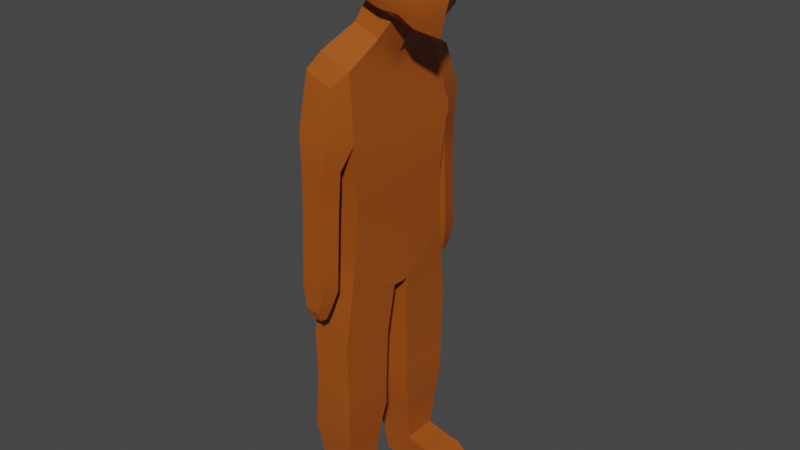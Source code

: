 # Source: Default.blend  (saved by Blender 2.83.19; exported with 4.5.12 LTS)
import bpy
from mathutils import Matrix  # noqa: F401  (used for matrix-valued properties, if any)

bpy.ops.wm.read_factory_settings(use_empty=True)
scene = bpy.context.scene
scene.name = 'Scene'

# ---- collections
col_collection = bpy.data.collections.new('Collection'); scene.collection.children.link(col_collection)

# ---- materials (node trees are filled in below, after node groups)
mat_material = bpy.data.materials.new('Material')
mat_material.alpha_threshold = 0.0
mat_material.use_transparent_shadow = False
mat_material.line_color = (0.0, 0.0, 0.0, 1.0)

# ---- node groups
ng_auto_smooth = bpy.data.node_groups.new('Auto Smooth', 'GeometryNodeTree')
_s = ng_auto_smooth.interface.new_socket(name='Geometry', in_out='OUTPUT', socket_type='NodeSocketGeometry')
_s = ng_auto_smooth.interface.new_socket(name='Geometry', in_out='INPUT', socket_type='NodeSocketGeometry')
_s = ng_auto_smooth.interface.new_socket(name='Angle', in_out='INPUT', socket_type='NodeSocketFloat')
_s.subtype = 'ANGLE'
_s.min_value = 0.0
_s.max_value = 3.142
ng_auto_smooth.is_modifier = True
_N = ng_auto_smooth.nodes; _L = ng_auto_smooth.links
n0 = _N.new('NodeGroupOutput'); n0.name = 'Group Output'; n0.location = (480, -100)
n1 = _N.new('NodeGroupInput'); n1.name = 'Group Input'; n1.location = (-420, -300)
n2 = _N.new('NodeGroupInput'); n2.name = 'Group Input.001'; n2.location = (-60, -100)
n3 = _N.new('GeometryNodeSetShadeSmooth'); n3.name = 'Set Shade Smooth'; n3.location = (120, -100)
n3.domain = 'EDGE'
n4 = _N.new('GeometryNodeSetShadeSmooth'); n4.name = 'Set Shade Smooth.001'; n4.location = (300, -100)
n5 = _N.new('GeometryNodeInputMeshEdgeAngle'); n5.name = 'Edge Angle'; n5.location = (-420, -220)
n6 = _N.new('GeometryNodeInputEdgeSmooth'); n6.name = 'Is Edge Smooth'; n6.location = (-60, -160)
n7 = _N.new('GeometryNodeInputShadeSmooth'); n7.name = 'Is Face Smooth'; n7.location = (-240, -340)
n8 = _N.new('FunctionNodeBooleanMath'); n8.name = 'Boolean Math'; n8.location = (-60, -220)
n9 = _N.new('FunctionNodeCompare'); n9.name = 'Compare'; n9.location = (-240, -180)
n9.operation = 'LESS_EQUAL'
_L.new(n5.outputs[0], n9.inputs[0])
_L.new(n4.outputs[0], n0.inputs[0])
_L.new(n1.outputs[1], n9.inputs[1])
_L.new(n9.outputs[0], n8.inputs[0])
_L.new(n7.outputs[0], n8.inputs[1])
_L.new(n2.outputs[0], n3.inputs[0])
_L.new(n6.outputs[0], n3.inputs[1])
_L.new(n3.outputs[0], n4.inputs[0])
_L.new(n8.outputs[0], n3.inputs[2])
n0.is_active_output = True

# ---- material node trees
mat_material.use_nodes = True; mat_material.node_tree.nodes.clear()
_N = mat_material.node_tree.nodes; _L = mat_material.node_tree.links
n0 = _N.new('ShaderNodeOutputMaterial'); n0.name = 'Material Output'; n0.location = (300, 300)
n1 = _N.new('ShaderNodeBsdfPrincipled'); n1.name = 'Principled BSDF'; n1.location = (10, 300)
n1.distribution = 'GGX'
n1.subsurface_method = 'BURLEY'
n1.inputs[0].default_value = (0.3672, 0.08231, 0.008159, 1.0)
n1.inputs[2].default_value = 0.4
n1.inputs[3].default_value = 1.45
n1.inputs[27].default_value = (0.0, 0.0, 0.0, 1.0)
n1.inputs[28].default_value = 1.0
_L.new(n1.outputs[0], n0.inputs[0])
n0.is_active_output = True

# ---- world
world_world = bpy.data.worlds.new('World'); scene.world = world_world
world_world.use_nodes = True; world_world.node_tree.nodes.clear()
_N = world_world.node_tree.nodes; _L = world_world.node_tree.links
n0 = _N.new('ShaderNodeOutputWorld'); n0.name = 'World Output'; n0.location = (300, 300)
n1 = _N.new('ShaderNodeBackground'); n1.name = 'Background'; n1.location = (10, 300)
n1.inputs[0].default_value = (0.05088, 0.05088, 0.05088, 1.0)
_L.new(n1.outputs[0], n0.inputs[0])
n0.is_active_output = True
world_world.color = (0.05088, 0.05088, 0.05088)
world_world.use_sun_shadow = False
world_world.sun_shadow_jitter_overblur = 0.0

# ---- meshes
me_cube = bpy.data.meshes.new('Cube')
me_cube.from_pydata([(-0.6362, 0.0, -1.102), (-0.595, 0.4173, -0.8911), (0.1621, 0.0, -1.547), (0.1441, 0.4664, -1.147), (-0.799, 0.0, -1.59), (-0.7645, 0.5874, -1.379), (-0.1305, 0.0, -2.035), (-0.1455, 0.62, -1.635), (-1.163, 0.0, -2.104), (-1.104, 1.245, -1.89), (-0.2119, 0.0, -2.547), (-0.2861, 1.317, -2.147), (-1.067, 1.467, -3.555), (-1.163, 0.0, -3.563), (-0.01628, 0.0, -3.55), (0.001717, 1.539, -3.55), (-1.186, 1.406, -6.59), (-1.404, 0.0, -6.59), (-0.05369, 0.0, -6.59), (-0.1334, 1.461, -6.59), (-0.06964, 0.0, -5.021), (-0.08237, 1.377, -5.021), (-1.087, 1.327, -5.024), (-1.115, 0.0, -5.028), (-1.295, 0.2076, -7.357), (-1.293, 0.0, -7.315), (-0.004873, 0.0, -7.315), (-0.06412, 0.2187, -7.357)], [], [(3, 2, 6, 7), (7, 6, 10, 11), (0, 1, 5, 4), (1, 3, 7, 5), (4, 5, 9, 8), (5, 7, 11, 9), (21, 20, 18, 19), (11, 10, 14, 15), (8, 9, 12, 13), (19, 18, 26, 27), (23, 22, 16, 17), (22, 21, 19, 16), (12, 15, 21, 22), (13, 12, 22, 23), (15, 14, 20, 21), (24, 27, 26, 25), (17, 16, 24, 25)])
me_cube.polygons.foreach_set('use_smooth', [True] * 17)
_uv = me_cube.uv_layers.new(name='UVMap')
_uv.uv.foreach_set('vector', [0.247, 0.5616, 0.2474, 0.625, 0.2474, 0.625, 0.247, 0.5616, 0.247, 0.5616, 0.2474, 0.625, 0.2474, 0.625, 0.247, 0.5616, 0.375, 0.125, 0.375, 0.1901, 0.375, 0.1901, 0.375, 0.125, 0.125, 0.5625, 0.247, 0.5616, 0.247, 0.5616, 0.125, 0.5625, 0.375, 0.125, 0.375, 0.1901, 0.375, 0.1901, 0.375, 0.125, 0.125, 0.5625, 0.247, 0.5616, 0.247, 0.5616, 0.125, 0.5625, 0.247, 0.5616, 0.2474, 0.625, 0.2474, 0.625, 0.247, 0.5616, 0.247, 0.5616, 0.2474, 0.625, 0.2474, 0.625, 0.247, 0.5616, 0.375, 0.125, 0.375, 0.1901, 0.375, 0.1901, 0.375, 0.125, 0.247, 0.5616, 0.2474, 0.625, 0.2474, 0.625, 0.247, 0.5616, 0.375, 0.125, 0.375, 0.1901, 0.375, 0.1901, 0.375, 0.125, 0.125, 0.5625, 0.247, 0.5616, 0.247, 0.5616, 0.125, 0.5625, 0.125, 0.5625, 0.247, 0.5616, 0.247, 0.5616, 0.125, 0.5625, 0.375, 0.125, 0.375, 0.1901, 0.375, 0.1901, 0.375, 0.125, 0.247, 0.5616, 0.2474, 0.625, 0.2474, 0.625, 0.247, 0.5616, 0.125, 0.5625, 0.247, 0.5616, 0.2474, 0.625, 0.125, 0.625, 0.375, 0.125, 0.375, 0.1901, 0.375, 0.1901, 0.375, 0.125])
me_cube.materials.append(mat_material)
me_cube.use_remesh_preserve_volume = False
me_cube.use_remesh_preserve_attributes = False
me_cube.use_mirror_vertex_groups = False
me_cube.update()
me_cube_001 = bpy.data.meshes.new('Cube.001')
me_cube_001.from_pydata([(-1.104, 1.245, -1.89), (-0.2861, 1.317, -2.147), (-1.067, 1.467, -3.555), (0.001717, 1.539, -3.55), (-0.9931, 1.793, -2.121), (-0.3261, 1.851, -2.343), (-0.9859, 2.063, -3.331), (-0.2138, 2.121, -3.336), (-0.9768, 1.655, -4.146), (-0.2254, 1.711, -4.146), (-0.9138, 2.12, -4.125), (-0.3115, 2.166, -4.125), (-0.9594, 1.707, -4.982), (-0.2477, 1.76, -4.982), (-0.8996, 2.147, -4.962), (-0.3293, 2.19, -4.962), (-0.9594, 1.771, -6.361), (-0.2547, 1.824, -6.361), (-0.9003, 2.207, -6.341), (-0.3355, 2.25, -6.341), (-0.9607, 1.793, -6.848), (-0.2559, 1.846, -6.848), (-0.9015, 2.229, -6.828), (-0.3367, 2.272, -6.829), (-0.8423, 1.911, -7.32), (-0.3812, 1.95, -7.32), (-0.8036, 2.233, -7.305), (-0.434, 2.264, -7.306), (-1.023, 1.252, -1.916), (-0.9407, 1.259, -1.942), (-0.8589, 1.266, -1.967), (-0.777, 1.274, -1.993), (-0.6952, 1.281, -2.019), (-0.6134, 1.288, -2.045), (-0.5316, 1.295, -2.07), (-0.4497, 1.302, -2.096), (-0.3679, 1.309, -2.122), (-0.9599, 1.474, -3.555), (-0.8531, 1.481, -3.554), (-0.7462, 1.488, -3.554), (-0.6394, 1.496, -3.553), (-0.5325, 1.503, -3.553), (-0.4257, 1.51, -3.552), (-0.3188, 1.517, -3.552), (-0.212, 1.524, -3.551), (-0.1051, 1.532, -3.551), (-0.9264, 1.799, -2.143), (-0.8597, 1.805, -2.165), (-0.793, 1.811, -2.187), (-0.7263, 1.816, -2.21), (-0.6596, 1.822, -2.232), (-0.5929, 1.828, -2.254), (-0.5262, 1.834, -2.276), (-0.4595, 1.84, -2.298), (-0.3928, 1.845, -2.321), (-0.9087, 2.069, -3.332), (-0.8315, 2.075, -3.332), (-0.7543, 2.08, -3.333), (-0.6771, 2.086, -3.333), (-0.5998, 2.092, -3.334), (-0.5226, 2.098, -3.334), (-0.4454, 2.104, -3.334), (-0.3682, 2.109, -3.335), (-0.291, 2.115, -3.335), (-0.9017, 1.661, -4.146), (-0.8265, 1.667, -4.146), (-0.7514, 1.672, -4.146), (-0.6763, 1.678, -4.146), (-0.6011, 1.683, -4.146), (-0.526, 1.689, -4.146), (-0.4508, 1.695, -4.146), (-0.3757, 1.7, -4.146), (-0.3005, 1.706, -4.146), (-0.8535, 2.125, -4.125), (-0.7933, 2.129, -4.125), (-0.7331, 2.134, -4.125), (-0.6729, 2.138, -4.125), (-0.6126, 2.143, -4.125), (-0.5524, 2.147, -4.125), (-0.4922, 2.152, -4.125), (-0.432, 2.157, -4.125), (-0.3717, 2.161, -4.125), (-0.8882, 1.712, -4.982), (-0.817, 1.717, -4.982), (-0.7459, 1.723, -4.982), (-0.6747, 1.728, -4.982), (-0.6035, 1.733, -4.982), (-0.5324, 1.739, -4.982), (-0.4612, 1.744, -4.982), (-0.39, 1.749, -4.982), (-0.3189, 1.754, -4.982), (-0.8426, 2.151, -4.962), (-0.7856, 2.156, -4.962), (-0.7285, 2.16, -4.962), (-0.6715, 2.164, -4.962), (-0.6145, 2.169, -4.962), (-0.5574, 2.173, -4.962), (-0.5004, 2.177, -4.962), (-0.4433, 2.181, -4.962), (-0.3863, 2.186, -4.962), (-0.889, 1.777, -6.361), (-0.8185, 1.782, -6.361), (-0.748, 1.787, -6.361), (-0.6775, 1.792, -6.361), (-0.6071, 1.798, -6.361), (-0.5366, 1.803, -6.361), (-0.4661, 1.808, -6.361), (-0.3957, 1.813, -6.361), (-0.3252, 1.819, -6.361), (-0.8438, 2.212, -6.341), (-0.7873, 2.216, -6.341), (-0.7309, 2.22, -6.341), (-0.6744, 2.224, -6.341), (-0.6179, 2.229, -6.341), (-0.5614, 2.233, -6.341), (-0.5049, 2.237, -6.341), (-0.4485, 2.241, -6.341), (-0.392, 2.246, -6.341), (-0.8902, 1.799, -6.848), (-0.8197, 1.804, -6.848), (-0.7493, 1.809, -6.848), (-0.6788, 1.814, -6.848), (-0.6083, 1.82, -6.848), (-0.5378, 1.825, -6.848), (-0.4674, 1.83, -6.848), (-0.3969, 1.835, -6.848), (-0.3264, 1.841, -6.848), (-0.845, 2.234, -6.828), (-0.7886, 2.238, -6.828), (-0.7321, 2.242, -6.828), (-0.6756, 2.246, -6.828), (-0.6191, 2.251, -6.828), (-0.5626, 2.255, -6.828), (-0.5062, 2.259, -6.828), (-0.4497, 2.263, -6.829), (-0.3932, 2.268, -6.829), (-0.7962, 1.915, -7.32), (-0.7501, 1.919, -7.32), (-0.704, 1.923, -7.32), (-0.6579, 1.926, -7.32), (-0.6117, 1.93, -7.32), (-0.5656, 1.934, -7.32), (-0.5195, 1.938, -7.32), (-0.4734, 1.942, -7.32), (-0.4273, 1.946, -7.32), (-0.7666, 2.236, -7.305), (-0.7297, 2.239, -7.306), (-0.6927, 2.242, -7.306), (-0.6558, 2.245, -7.306), (-0.6188, 2.249, -7.306), (-0.5819, 2.252, -7.306), (-0.5449, 2.255, -7.306), (-0.508, 2.258, -7.306), (-0.471, 2.261, -7.306), (-0.3812, 1.95, -7.32), (-0.434, 2.264, -7.305), (-0.7787, 2.006, -7.55), (-0.7511, 2.16, -7.536), (-0.45, 2.025, -7.551), (-0.4877, 2.176, -7.535), (-0.7666, 2.236, -7.305), (-0.7297, 2.239, -7.305), (-0.6927, 2.242, -7.305), (-0.6558, 2.245, -7.305), (-0.6188, 2.249, -7.305), (-0.5819, 2.252, -7.305), (-0.5449, 2.255, -7.305), (-0.508, 2.258, -7.305), (-0.471, 2.261, -7.305), (-0.4272, 1.946, -7.321), (-0.4733, 1.942, -7.321), (-0.5195, 1.938, -7.32), (-0.5656, 1.934, -7.32), (-0.6117, 1.93, -7.32), (-0.6578, 1.926, -7.32), (-0.7039, 1.923, -7.32), (-0.7501, 1.919, -7.32), (-0.7962, 1.915, -7.32), (-0.7247, 2.162, -7.535), (-0.6984, 2.163, -7.535), (-0.6721, 2.165, -7.535), (-0.6457, 2.166, -7.535), (-0.6194, 2.168, -7.535), (-0.5931, 2.169, -7.535), (-0.5667, 2.171, -7.535), (-0.5404, 2.173, -7.535), (-0.5141, 2.174, -7.535), (-0.4828, 2.023, -7.551), (-0.5157, 2.021, -7.551), (-0.5486, 2.019, -7.551), (-0.5815, 2.017, -7.551), (-0.6143, 2.015, -7.55), (-0.6472, 2.013, -7.55), (-0.6801, 2.012, -7.55), (-0.7129, 2.01, -7.55), (-0.7458, 2.008, -7.55)], [], [(36, 1, 5, 54), (54, 5, 7, 63), (1, 3, 7, 5), (2, 0, 4, 6), (37, 2, 8, 64), (8, 10, 14, 12), (2, 6, 10, 8), (63, 7, 11, 81), (7, 3, 9, 11), (15, 13, 17, 19), (81, 11, 15, 99), (11, 9, 13, 15), (64, 8, 12, 82), (19, 17, 21, 23), (82, 12, 16, 100), (12, 14, 18, 16), (99, 15, 19, 117), (20, 22, 26, 24), (100, 16, 20, 118), (16, 18, 22, 20), (117, 19, 23, 135), (135, 23, 27, 153), (23, 21, 25, 27), (118, 20, 24, 136), (21, 126, 144, 25), (126, 125, 143, 144), (125, 124, 142, 143), (124, 123, 141, 142), (123, 122, 140, 141), (122, 121, 139, 140), (121, 120, 138, 139), (120, 119, 137, 138), (119, 118, 136, 137), (22, 127, 145, 26), (127, 128, 146, 145), (128, 129, 147, 146), (129, 130, 148, 147), (130, 131, 149, 148), (131, 132, 150, 149), (132, 133, 151, 150), (133, 134, 152, 151), (134, 135, 153, 152), (18, 109, 127, 22), (109, 110, 128, 127), (110, 111, 129, 128), (111, 112, 130, 129), (112, 113, 131, 130), (113, 114, 132, 131), (114, 115, 133, 132), (115, 116, 134, 133), (116, 117, 135, 134), (17, 108, 126, 21), (108, 107, 125, 126), (107, 106, 124, 125), (106, 105, 123, 124), (105, 104, 122, 123), (104, 103, 121, 122), (103, 102, 120, 121), (102, 101, 119, 120), (101, 100, 118, 119), (14, 91, 109, 18), (91, 92, 110, 109), (92, 93, 111, 110), (93, 94, 112, 111), (94, 95, 113, 112), (95, 96, 114, 113), (96, 97, 115, 114), (97, 98, 116, 115), (98, 99, 117, 116), (13, 90, 108, 17), (90, 89, 107, 108), (89, 88, 106, 107), (88, 87, 105, 106), (87, 86, 104, 105), (86, 85, 103, 104), (85, 84, 102, 103), (84, 83, 101, 102), (83, 82, 100, 101), (9, 72, 90, 13), (72, 71, 89, 90), (71, 70, 88, 89), (70, 69, 87, 88), (69, 68, 86, 87), (68, 67, 85, 86), (67, 66, 84, 85), (66, 65, 83, 84), (65, 64, 82, 83), (10, 73, 91, 14), (73, 74, 92, 91), (74, 75, 93, 92), (75, 76, 94, 93), (76, 77, 95, 94), (77, 78, 96, 95), (78, 79, 97, 96), (79, 80, 98, 97), (80, 81, 99, 98), (6, 55, 73, 10), (55, 56, 74, 73), (56, 57, 75, 74), (57, 58, 76, 75), (58, 59, 77, 76), (59, 60, 78, 77), (60, 61, 79, 78), (61, 62, 80, 79), (62, 63, 81, 80), (3, 45, 72, 9), (45, 44, 71, 72), (44, 43, 70, 71), (43, 42, 69, 70), (42, 41, 68, 69), (41, 40, 67, 68), (40, 39, 66, 67), (39, 38, 65, 66), (38, 37, 64, 65), (4, 46, 55, 6), (46, 47, 56, 55), (47, 48, 57, 56), (48, 49, 58, 57), (49, 50, 59, 58), (50, 51, 60, 59), (51, 52, 61, 60), (52, 53, 62, 61), (53, 54, 63, 62), (0, 28, 46, 4), (28, 29, 47, 46), (29, 30, 48, 47), (30, 31, 49, 48), (31, 32, 50, 49), (32, 33, 51, 50), (33, 34, 52, 51), (34, 35, 53, 52), (35, 36, 54, 53), (168, 155, 159, 186), (187, 186, 159, 158), (177, 24, 156, 195), (155, 154, 158, 159), (24, 26, 157, 156), (154, 169, 187, 158), (169, 170, 188, 187), (170, 171, 189, 188), (171, 172, 190, 189), (172, 173, 191, 190), (173, 174, 192, 191), (174, 175, 193, 192), (175, 176, 194, 193), (176, 177, 195, 194), (156, 157, 178, 195), (195, 178, 179, 194), (194, 179, 180, 193), (193, 180, 181, 192), (192, 181, 182, 191), (191, 182, 183, 190), (190, 183, 184, 189), (189, 184, 185, 188), (188, 185, 186, 187), (26, 160, 178, 157), (160, 161, 179, 178), (161, 162, 180, 179), (162, 163, 181, 180), (163, 164, 182, 181), (164, 165, 183, 182), (165, 166, 184, 183), (166, 167, 185, 184), (167, 168, 186, 185)])
me_cube_001.polygons.foreach_set('use_smooth', [1, 1, 1, 1, 1, 1, 1, 1, 1, 1, 1, 1, 1, 1, 1, 1, 1, 1, 1, 1, 1, 1, 1, 1, 1, 1, 1, 1, 1, 1, 1, 1, 1, 1, 1, 1, 1, 1, 1, 1, 1, 1, 1, 1, 1, 1, 1, 1, 1, 1, 1, 1, 1, 1, 1, 1, 1, 1, 1, 1, 1, 1, 1, 1, 1, 1, 1, 1, 1, 1, 1, 1, 1, 1, 1, 1, 1, 1, 1, 1, 1, 1, 1, 1, 1, 1, 1, 1, 1, 1, 1, 1, 1, 1, 1, 1, 1, 1, 1, 1, 1, 1, 1, 1, 1, 1, 1, 1, 1, 1, 1, 1, 1, 1, 1, 1, 1, 1, 1, 1, 1, 1, 1, 1, 1, 1, 1, 1, 1, 1, 1, 1, 0, 1, 0, 0, 1, 0, 0, 0, 0, 0, 0, 0, 0, 0, 1, 1, 1, 1, 1, 1, 1, 1, 1, 0, 0, 0, 0, 0, 0, 0, 0, 0])
_uv = me_cube_001.uv_layers.new(name='UVMap')
_uv.uv.foreach_set('vector', [0.2348, 0.5617, 0.247, 0.5616, 0.247, 0.5616, 0.2348, 0.5617, 0.2348, 0.5617, 0.247, 0.5616, 0.247, 0.5616, 0.2348, 0.5617, 0.247, 0.5616, 0.247, 0.5616, 0.247, 0.5616, 0.247, 0.5616, 0.375, 0.1901, 0.375, 0.1901, 0.375, 0.1901, 0.375, 0.1901, 0.1372, 0.5624, 0.125, 0.5625, 0.125, 0.5625, 0.1372, 0.5624, 0.375, 0.1901, 0.375, 0.1901, 0.375, 0.1901, 0.375, 0.1901, 0.375, 0.1901, 0.375, 0.1901, 0.375, 0.1901, 0.375, 0.1901, 0.2348, 0.5617, 0.247, 0.5616, 0.247, 0.5616, 0.2348, 0.5617, 0.247, 0.5616, 0.247, 0.5616, 0.247, 0.5616, 0.247, 0.5616, 0.247, 0.5616, 0.247, 0.5616, 0.247, 0.5616, 0.247, 0.5616, 0.2348, 0.5617, 0.247, 0.5616, 0.247, 0.5616, 0.2348, 0.5617, 0.247, 0.5616, 0.247, 0.5616, 0.247, 0.5616, 0.247, 0.5616, 0.1372, 0.5624, 0.125, 0.5625, 0.125, 0.5625, 0.1372, 0.5624, 0.247, 0.5616, 0.247, 0.5616, 0.247, 0.5616, 0.247, 0.5616, 0.1372, 0.5624, 0.125, 0.5625, 0.125, 0.5625, 0.1372, 0.5624, 0.375, 0.1901, 0.375, 0.1901, 0.375, 0.1901, 0.375, 0.1901, 0.2348, 0.5617, 0.247, 0.5616, 0.247, 0.5616, 0.2348, 0.5617, 0.375, 0.1901, 0.375, 0.1901, 0.375, 0.1901, 0.375, 0.1901, 0.1372, 0.5624, 0.125, 0.5625, 0.125, 0.5625, 0.1372, 0.5624, 0.375, 0.1901, 0.375, 0.1901, 0.375, 0.1901, 0.375, 0.1901, 0.2348, 0.5617, 0.247, 0.5616, 0.247, 0.5616, 0.2348, 0.5617, 0.2348, 0.5617, 0.247, 0.5616, 0.247, 0.5616, 0.2348, 0.5617, 0.247, 0.5616, 0.247, 0.5616, 0.247, 0.5616, 0.247, 0.5616, 0.1372, 0.5624, 0.125, 0.5625, 0.125, 0.5625, 0.1372, 0.5624, 0.247, 0.5616, 0.2348, 0.5617, 0.2348, 0.5617, 0.247, 0.5616, 0.2348, 0.5617, 0.2226, 0.5618, 0.2226, 0.5618, 0.2348, 0.5617, 0.2226, 0.5618, 0.2104, 0.5619, 0.2104, 0.5619, 0.2226, 0.5618, 0.2104, 0.5619, 0.1982, 0.562, 0.1982, 0.562, 0.2104, 0.5619, 0.1982, 0.562, 0.186, 0.5621, 0.186, 0.5621, 0.1982, 0.562, 0.186, 0.5621, 0.1738, 0.5622, 0.1738, 0.5622, 0.186, 0.5621, 0.1738, 0.5622, 0.1616, 0.5622, 0.1616, 0.5622, 0.1738, 0.5622, 0.1616, 0.5622, 0.1494, 0.5623, 0.1494, 0.5623, 0.1616, 0.5622, 0.1494, 0.5623, 0.1372, 0.5624, 0.1372, 0.5624, 0.1494, 0.5623, 0.125, 0.5625, 0.1372, 0.5624, 0.1372, 0.5624, 0.125, 0.5625, 0.1372, 0.5624, 0.1494, 0.5623, 0.1494, 0.5623, 0.1372, 0.5624, 0.1494, 0.5623, 0.1616, 0.5622, 0.1616, 0.5622, 0.1494, 0.5623, 0.1616, 0.5622, 0.1738, 0.5622, 0.1738, 0.5622, 0.1616, 0.5622, 0.1738, 0.5622, 0.186, 0.5621, 0.186, 0.5621, 0.1738, 0.5622, 0.186, 0.5621, 0.1982, 0.562, 0.1982, 0.562, 0.186, 0.5621, 0.1982, 0.562, 0.2104, 0.5619, 0.2104, 0.5619, 0.1982, 0.562, 0.2104, 0.5619, 0.2226, 0.5618, 0.2226, 0.5618, 0.2104, 0.5619, 0.2226, 0.5618, 0.2348, 0.5617, 0.2348, 0.5617, 0.2226, 0.5618, 0.125, 0.5625, 0.1372, 0.5624, 0.1372, 0.5624, 0.125, 0.5625, 0.1372, 0.5624, 0.1494, 0.5623, 0.1494, 0.5623, 0.1372, 0.5624, 0.1494, 0.5623, 0.1616, 0.5622, 0.1616, 0.5622, 0.1494, 0.5623, 0.1616, 0.5622, 0.1738, 0.5622, 0.1738, 0.5622, 0.1616, 0.5622, 0.1738, 0.5622, 0.186, 0.5621, 0.186, 0.5621, 0.1738, 0.5622, 0.186, 0.5621, 0.1982, 0.562, 0.1982, 0.562, 0.186, 0.5621, 0.1982, 0.562, 0.2104, 0.5619, 0.2104, 0.5619, 0.1982, 0.562, 0.2104, 0.5619, 0.2226, 0.5618, 0.2226, 0.5618, 0.2104, 0.5619, 0.2226, 0.5618, 0.2348, 0.5617, 0.2348, 0.5617, 0.2226, 0.5618, 0.247, 0.5616, 0.2348, 0.5617, 0.2348, 0.5617, 0.247, 0.5616, 0.2348, 0.5617, 0.2226, 0.5618, 0.2226, 0.5618, 0.2348, 0.5617, 0.2226, 0.5618, 0.2104, 0.5619, 0.2104, 0.5619, 0.2226, 0.5618, 0.2104, 0.5619, 0.1982, 0.562, 0.1982, 0.562, 0.2104, 0.5619, 0.1982, 0.562, 0.186, 0.5621, 0.186, 0.5621, 0.1982, 0.562, 0.186, 0.5621, 0.1738, 0.5622, 0.1738, 0.5622, 0.186, 0.5621, 0.1738, 0.5622, 0.1616, 0.5622, 0.1616, 0.5622, 0.1738, 0.5622, 0.1616, 0.5622, 0.1494, 0.5623, 0.1494, 0.5623, 0.1616, 0.5622, 0.1494, 0.5623, 0.1372, 0.5624, 0.1372, 0.5624, 0.1494, 0.5623, 0.125, 0.5625, 0.1372, 0.5624, 0.1372, 0.5624, 0.125, 0.5625, 0.1372, 0.5624, 0.1494, 0.5623, 0.1494, 0.5623, 0.1372, 0.5624, 0.1494, 0.5623, 0.1616, 0.5622, 0.1616, 0.5622, 0.1494, 0.5623, 0.1616, 0.5622, 0.1738, 0.5622, 0.1738, 0.5622, 0.1616, 0.5622, 0.1738, 0.5622, 0.186, 0.5621, 0.186, 0.5621, 0.1738, 0.5622, 0.186, 0.5621, 0.1982, 0.562, 0.1982, 0.562, 0.186, 0.5621, 0.1982, 0.562, 0.2104, 0.5619, 0.2104, 0.5619, 0.1982, 0.562, 0.2104, 0.5619, 0.2226, 0.5618, 0.2226, 0.5618, 0.2104, 0.5619, 0.2226, 0.5618, 0.2348, 0.5617, 0.2348, 0.5617, 0.2226, 0.5618, 0.247, 0.5616, 0.2348, 0.5617, 0.2348, 0.5617, 0.247, 0.5616, 0.2348, 0.5617, 0.2226, 0.5618, 0.2226, 0.5618, 0.2348, 0.5617, 0.2226, 0.5618, 0.2104, 0.5619, 0.2104, 0.5619, 0.2226, 0.5618, 0.2104, 0.5619, 0.1982, 0.562, 0.1982, 0.562, 0.2104, 0.5619, 0.1982, 0.562, 0.186, 0.5621, 0.186, 0.5621, 0.1982, 0.562, 0.186, 0.5621, 0.1738, 0.5622, 0.1738, 0.5622, 0.186, 0.5621, 0.1738, 0.5622, 0.1616, 0.5622, 0.1616, 0.5622, 0.1738, 0.5622, 0.1616, 0.5622, 0.1494, 0.5623, 0.1494, 0.5623, 0.1616, 0.5622, 0.1494, 0.5623, 0.1372, 0.5624, 0.1372, 0.5624, 0.1494, 0.5623, 0.247, 0.5616, 0.2348, 0.5617, 0.2348, 0.5617, 0.247, 0.5616, 0.2348, 0.5617, 0.2226, 0.5618, 0.2226, 0.5618, 0.2348, 0.5617, 0.2226, 0.5618, 0.2104, 0.5619, 0.2104, 0.5619, 0.2226, 0.5618, 0.2104, 0.5619, 0.1982, 0.562, 0.1982, 0.562, 0.2104, 0.5619, 0.1982, 0.562, 0.186, 0.5621, 0.186, 0.5621, 0.1982, 0.562, 0.186, 0.5621, 0.1738, 0.5622, 0.1738, 0.5622, 0.186, 0.5621, 0.1738, 0.5622, 0.1616, 0.5622, 0.1616, 0.5622, 0.1738, 0.5622, 0.1616, 0.5622, 0.1494, 0.5623, 0.1494, 0.5623, 0.1616, 0.5622, 0.1494, 0.5623, 0.1372, 0.5624, 0.1372, 0.5624, 0.1494, 0.5623, 0.125, 0.5625, 0.1372, 0.5624, 0.1372, 0.5624, 0.125, 0.5625, 0.1372, 0.5624, 0.1494, 0.5623, 0.1494, 0.5623, 0.1372, 0.5624, 0.1494, 0.5623, 0.1616, 0.5622, 0.1616, 0.5622, 0.1494, 0.5623, 0.1616, 0.5622, 0.1738, 0.5622, 0.1738, 0.5622, 0.1616, 0.5622, 0.1738, 0.5622, 0.186, 0.5621, 0.186, 0.5621, 0.1738, 0.5622, 0.186, 0.5621, 0.1982, 0.562, 0.1982, 0.562, 0.186, 0.5621, 0.1982, 0.562, 0.2104, 0.5619, 0.2104, 0.5619, 0.1982, 0.562, 0.2104, 0.5619, 0.2226, 0.5618, 0.2226, 0.5618, 0.2104, 0.5619, 0.2226, 0.5618, 0.2348, 0.5617, 0.2348, 0.5617, 0.2226, 0.5618, 0.125, 0.5625, 0.1372, 0.5624, 0.1372, 0.5624, 0.125, 0.5625, 0.1372, 0.5624, 0.1494, 0.5623, 0.1494, 0.5623, 0.1372, 0.5624, 0.1494, 0.5623, 0.1616, 0.5622, 0.1616, 0.5622, 0.1494, 0.5623, 0.1616, 0.5622, 0.1738, 0.5622, 0.1738, 0.5622, 0.1616, 0.5622, 0.1738, 0.5622, 0.186, 0.5621, 0.186, 0.5621, 0.1738, 0.5622, 0.186, 0.5621, 0.1982, 0.562, 0.1982, 0.562, 0.186, 0.5621, 0.1982, 0.562, 0.2104, 0.5619, 0.2104, 0.5619, 0.1982, 0.562, 0.2104, 0.5619, 0.2226, 0.5618, 0.2226, 0.5618, 0.2104, 0.5619, 0.2226, 0.5618, 0.2348, 0.5617, 0.2348, 0.5617, 0.2226, 0.5618, 0.247, 0.5616, 0.2348, 0.5617, 0.2348, 0.5617, 0.247, 0.5616, 0.2348, 0.5617, 0.2226, 0.5618, 0.2226, 0.5618, 0.2348, 0.5617, 0.2226, 0.5618, 0.2104, 0.5619, 0.2104, 0.5619, 0.2226, 0.5618, 0.2104, 0.5619, 0.1982, 0.562, 0.1982, 0.562, 0.2104, 0.5619, 0.1982, 0.562, 0.186, 0.5621, 0.186, 0.5621, 0.1982, 0.562, 0.186, 0.5621, 0.1738, 0.5622, 0.1738, 0.5622, 0.186, 0.5621, 0.1738, 0.5622, 0.1616, 0.5622, 0.1616, 0.5622, 0.1738, 0.5622, 0.1616, 0.5622, 0.1494, 0.5623, 0.1494, 0.5623, 0.1616, 0.5622, 0.1494, 0.5623, 0.1372, 0.5624, 0.1372, 0.5624, 0.1494, 0.5623, 0.125, 0.5625, 0.1372, 0.5624, 0.1372, 0.5624, 0.125, 0.5625, 0.1372, 0.5624, 0.1494, 0.5623, 0.1494, 0.5623, 0.1372, 0.5624, 0.1494, 0.5623, 0.1616, 0.5622, 0.1616, 0.5622, 0.1494, 0.5623, 0.1616, 0.5622, 0.1738, 0.5622, 0.1738, 0.5622, 0.1616, 0.5622, 0.1738, 0.5622, 0.186, 0.5621, 0.186, 0.5621, 0.1738, 0.5622, 0.186, 0.5621, 0.1982, 0.562, 0.1982, 0.562, 0.186, 0.5621, 0.1982, 0.562, 0.2104, 0.5619, 0.2104, 0.5619, 0.1982, 0.562, 0.2104, 0.5619, 0.2226, 0.5618, 0.2226, 0.5618, 0.2104, 0.5619, 0.2226, 0.5618, 0.2348, 0.5617, 0.2348, 0.5617, 0.2226, 0.5618, 0.125, 0.5625, 0.1372, 0.5624, 0.1372, 0.5624, 0.125, 0.5625, 0.1372, 0.5624, 0.1494, 0.5623, 0.1494, 0.5623, 0.1372, 0.5624, 0.1494, 0.5623, 0.1616, 0.5622, 0.1616, 0.5622, 0.1494, 0.5623, 0.1616, 0.5622, 0.1738, 0.5622, 0.1738, 0.5622, 0.1616, 0.5622, 0.1738, 0.5622, 0.186, 0.5621, 0.186, 0.5621, 0.1738, 0.5622, 0.186, 0.5621, 0.1982, 0.562, 0.1982, 0.562, 0.186, 0.5621, 0.1982, 0.562, 0.2104, 0.5619, 0.2104, 0.5619, 0.1982, 0.562, 0.2104, 0.5619, 0.2226, 0.5618, 0.2226, 0.5618, 0.2104, 0.5619, 0.2226, 0.5618, 0.2348, 0.5617, 0.2348, 0.5617, 0.2226, 0.5618, 0.0, 0.0, 0.0, 0.0, 0.0, 0.0, 0.0, 0.0, 0.375, 0.1901, 0.375, 0.1901, 0.375, 0.1901, 0.375, 0.1901, 0.0, 0.0, 0.0, 0.0, 0.0, 0.0, 0.0, 0.0, 0.0, 0.0, 0.0, 0.0, 0.0, 0.0, 0.0, 0.0, 0.375, 0.1901, 0.375, 0.1901, 0.375, 0.1901, 0.375, 0.1901, 0.0, 0.0, 0.0, 0.0, 0.0, 0.0, 0.0, 0.0, 0.0, 0.0, 0.0, 0.0, 0.0, 0.0, 0.0, 0.0, 0.0, 0.0, 0.0, 0.0, 0.0, 0.0, 0.0, 0.0, 0.0, 0.0, 0.0, 0.0, 0.0, 0.0, 0.0, 0.0, 0.0, 0.0, 0.0, 0.0, 0.0, 0.0, 0.0, 0.0, 0.0, 0.0, 0.0, 0.0, 0.0, 0.0, 0.0, 0.0, 0.0, 0.0, 0.0, 0.0, 0.0, 0.0, 0.0, 0.0, 0.0, 0.0, 0.0, 0.0, 0.0, 0.0, 0.0, 0.0, 0.0, 0.0, 0.0, 0.0, 0.0, 0.0, 0.0, 0.0, 0.375, 0.1901, 0.375, 0.1901, 0.375, 0.1901, 0.375, 0.1901, 0.375, 0.1901, 0.375, 0.1901, 0.375, 0.1901, 0.375, 0.1901, 0.375, 0.1901, 0.375, 0.1901, 0.375, 0.1901, 0.375, 0.1901, 0.375, 0.1901, 0.375, 0.1901, 0.375, 0.1901, 0.375, 0.1901, 0.375, 0.1901, 0.375, 0.1901, 0.375, 0.1901, 0.375, 0.1901, 0.375, 0.1901, 0.375, 0.1901, 0.375, 0.1901, 0.375, 0.1901, 0.375, 0.1901, 0.375, 0.1901, 0.375, 0.1901, 0.375, 0.1901, 0.375, 0.1901, 0.375, 0.1901, 0.375, 0.1901, 0.375, 0.1901, 0.375, 0.1901, 0.375, 0.1901, 0.375, 0.1901, 0.375, 0.1901, 0.0, 0.0, 0.0, 0.0, 0.0, 0.0, 0.0, 0.0, 0.0, 0.0, 0.0, 0.0, 0.0, 0.0, 0.0, 0.0, 0.0, 0.0, 0.0, 0.0, 0.0, 0.0, 0.0, 0.0, 0.0, 0.0, 0.0, 0.0, 0.0, 0.0, 0.0, 0.0, 0.0, 0.0, 0.0, 0.0, 0.0, 0.0, 0.0, 0.0, 0.0, 0.0, 0.0, 0.0, 0.0, 0.0, 0.0, 0.0, 0.0, 0.0, 0.0, 0.0, 0.0, 0.0, 0.0, 0.0, 0.0, 0.0, 0.0, 0.0, 0.0, 0.0, 0.0, 0.0, 0.0, 0.0, 0.0, 0.0, 0.0, 0.0, 0.0, 0.0])
me_cube_001.materials.append(mat_material)
me_cube_001.use_remesh_preserve_volume = False
me_cube_001.use_remesh_preserve_attributes = False
me_cube_001.use_mirror_vertex_groups = False
me_cube_001.update()
me_cube_002 = bpy.data.meshes.new('Cube.002')
me_cube_002.from_pydata([(-1.186, 1.406, -6.59), (-0.1334, 1.461, -6.59), (-1.21, 0.2076, -7.357), (-0.06412, 0.2187, -7.357), (-1.175, 1.61, -9.564), (-0.1928, 1.668, -9.98), (-1.178, 0.2975, -9.636), (-0.1928, 0.3737, -9.98), (-1.167, 1.65, -8.303), (-1.179, 0.2806, -8.599), (-0.1754, 1.705, -8.303), (-0.1754, 0.3267, -8.599), (-1.226, 1.676, -10.85), (-0.1928, 1.664, -10.52), (-1.226, 0.3519, -10.85), (-0.1928, 0.3737, -10.52), (-1.031, 1.36, -12.95), (-0.5333, 1.389, -12.95), (-1.031, 0.6939, -12.95), (-0.5333, 0.7237, -12.95), (-0.2607, 0.5329, -11.18), (-0.2607, 1.595, -11.18), (-1.255, 1.55, -11.24), (-1.255, 0.4877, -11.24), (-0.3254, 0.652, -12.21), (-0.3254, 1.467, -12.21), (-1.115, 1.431, -12.31), (-1.115, 0.6165, -12.31), (0.08338, 1.407, -12.95), (0.08338, 0.7053, -12.95), (0.09074, 0.6297, -12.35), (0.09074, 1.489, -12.35), (0.5723, 1.384, -12.93), (0.5723, 0.7286, -12.93), (0.5792, 0.658, -12.39), (0.5792, 1.461, -12.39), (0.9458, 1.301, -12.91), (0.9458, 0.8127, -12.91), (0.9497, 0.7602, -12.59), (0.9497, 1.358, -12.59)], [], [(9, 8, 4, 6), (5, 7, 15, 13), (8, 10, 5, 4), (10, 11, 7, 5), (11, 9, 6, 7), (3, 2, 9, 11), (1, 3, 11, 10), (0, 1, 10, 8), (2, 0, 8, 9), (25, 24, 30, 31), (4, 5, 13, 12), (6, 4, 12, 14), (7, 6, 14, 15), (16, 17, 19, 18), (26, 25, 17, 16), (27, 26, 16, 18), (24, 27, 18, 19), (15, 14, 23, 20), (14, 12, 22, 23), (12, 13, 21, 22), (13, 15, 20, 21), (20, 23, 27, 24), (23, 22, 26, 27), (22, 21, 25, 26), (21, 20, 24, 25), (29, 28, 32, 33), (17, 25, 31, 28), (24, 19, 29, 30), (19, 17, 28, 29), (35, 34, 38, 39), (31, 30, 34, 35), (30, 29, 33, 34), (28, 31, 35, 32), (39, 38, 37, 36), (34, 33, 37, 38), (32, 35, 39, 36), (33, 32, 36, 37)])
me_cube_002.polygons.foreach_set('use_smooth', [True] * 37)
_uv = me_cube_002.uv_layers.new(name='UVMap')
_uv.uv.foreach_set('vector', [0.375, 0.1901, 0.375, 0.1901, 0.375, 0.1901, 0.375, 0.1901, 0.247, 0.5616, 0.247, 0.5616, 0.247, 0.5616, 0.247, 0.5616, 0.125, 0.5625, 0.247, 0.5616, 0.247, 0.5616, 0.125, 0.5625, 0.247, 0.5616, 0.247, 0.5616, 0.247, 0.5616, 0.247, 0.5616, 0.247, 0.5616, 0.125, 0.5625, 0.125, 0.5625, 0.247, 0.5616, 0.247, 0.5616, 0.125, 0.5625, 0.125, 0.5625, 0.247, 0.5616, 0.247, 0.5616, 0.247, 0.5616, 0.247, 0.5616, 0.247, 0.5616, 0.125, 0.5625, 0.247, 0.5616, 0.247, 0.5616, 0.125, 0.5625, 0.375, 0.1901, 0.375, 0.1901, 0.375, 0.1901, 0.375, 0.1901, 0.247, 0.5616, 0.247, 0.5616, 0.247, 0.5616, 0.247, 0.5616, 0.125, 0.5625, 0.247, 0.5616, 0.247, 0.5616, 0.125, 0.5625, 0.375, 0.1901, 0.375, 0.1901, 0.375, 0.1901, 0.375, 0.1901, 0.247, 0.5616, 0.125, 0.5625, 0.125, 0.5625, 0.247, 0.5616, 0.125, 0.5625, 0.247, 0.5616, 0.247, 0.5616, 0.125, 0.5625, 0.125, 0.5625, 0.247, 0.5616, 0.247, 0.5616, 0.125, 0.5625, 0.375, 0.1901, 0.375, 0.1901, 0.375, 0.1901, 0.375, 0.1901, 0.247, 0.5616, 0.125, 0.5625, 0.125, 0.5625, 0.247, 0.5616, 0.247, 0.5616, 0.125, 0.5625, 0.125, 0.5625, 0.247, 0.5616, 0.375, 0.1901, 0.375, 0.1901, 0.375, 0.1901, 0.375, 0.1901, 0.125, 0.5625, 0.247, 0.5616, 0.247, 0.5616, 0.125, 0.5625, 0.247, 0.5616, 0.247, 0.5616, 0.247, 0.5616, 0.247, 0.5616, 0.247, 0.5616, 0.125, 0.5625, 0.125, 0.5625, 0.247, 0.5616, 0.375, 0.1901, 0.375, 0.1901, 0.375, 0.1901, 0.375, 0.1901, 0.125, 0.5625, 0.247, 0.5616, 0.247, 0.5616, 0.125, 0.5625, 0.247, 0.5616, 0.247, 0.5616, 0.247, 0.5616, 0.247, 0.5616, 0.247, 0.5616, 0.247, 0.5616, 0.247, 0.5616, 0.247, 0.5616, 0.247, 0.5616, 0.247, 0.5616, 0.247, 0.5616, 0.247, 0.5616, 0.247, 0.5616, 0.247, 0.5616, 0.247, 0.5616, 0.247, 0.5616, 0.247, 0.5616, 0.247, 0.5616, 0.247, 0.5616, 0.247, 0.5616, 0.247, 0.5616, 0.247, 0.5616, 0.247, 0.5616, 0.247, 0.5616, 0.247, 0.5616, 0.247, 0.5616, 0.247, 0.5616, 0.247, 0.5616, 0.247, 0.5616, 0.247, 0.5616, 0.247, 0.5616, 0.247, 0.5616, 0.247, 0.5616, 0.247, 0.5616, 0.247, 0.5616, 0.247, 0.5616, 0.247, 0.5616, 0.247, 0.5616, 0.247, 0.5616, 0.247, 0.5616, 0.247, 0.5616, 0.247, 0.5616, 0.247, 0.5616, 0.247, 0.5616, 0.247, 0.5616, 0.247, 0.5616, 0.247, 0.5616, 0.247, 0.5616, 0.247, 0.5616, 0.247, 0.5616, 0.247, 0.5616, 0.247, 0.5616])
me_cube_002.materials.append(mat_material)
me_cube_002.use_remesh_preserve_volume = False
me_cube_002.use_remesh_preserve_attributes = False
me_cube_002.use_mirror_vertex_groups = False
me_cube_002.update()
me_cube_003 = bpy.data.meshes.new('Cube.003')
me_cube_003.from_pydata([], [], [])
_uv = me_cube_003.uv_layers.new(name='UVMap')
_uv.uv.foreach_set('vector', [])
me_cube_003.use_remesh_fix_poles = True
me_cube_003.use_remesh_preserve_attributes = False
me_cube_003.use_mirror_vertex_groups = False
me_cube_003.update()
me_cube_006 = bpy.data.meshes.new('Cube.006')
me_cube_006.from_pydata([(0.4796, 0.7009, 0.7001), (0.4796, 0.75, -0.9768), (-0.4575, 0.75, 0.77), (-0.4575, 0.75, -0.799), (-0.6362, 0.0, -1.102), (0.7136, 0.0, 0.8116), (-0.6253, 0.0, 0.9132), (0.9249, 0.0, -1.555), (0.6443, 0.8333, -0.09437), (-0.6102, 0.8333, 0.007261), (1.214, 0.0, -0.4133), (-0.9503, 0.0, 0.04357), (0.006367, 0.8048, -0.9192), (0.612, 0.8191, -0.6234), (-0.5842, 0.8191, -0.4725), (-0.5889, 0.4684, 0.8615), (0.006367, 0.8048, 0.8172), (0.6357, 0.4684, -1.302), (-0.595, 0.4173, -0.8911), (0.6357, 0.4684, 0.8078), (1.038, 0.0, -1.066), (0.1621, 0.0, -1.547), (-0.9097, 0.0, -0.4819), (0.02966, 0.0, 1.031), (0.6593, 0.8191, 0.4265), (-0.5842, 0.8191, 0.4803), (1.028, 0.0, 0.226), (-0.9025, 0.0, 0.5436), (0.9967, 0.4792, -0.2949), (0.004254, 0.9583, -0.01089), (-0.8591, 0.4694, 0.02269), (-0.8214, 0.4667, 0.5103), (0.003906, 0.939, 0.4713), (0.8112, 0.4765, 0.3446), (0.1441, 0.4664, -1.147), (0.01566, 0.4738, 0.9771), (0.9365, 0.4765, -0.9238), (0.003906, 0.939, -0.5031), (-0.8214, 0.4667, -0.4783)], [], [(11, 27, 31, 30), (27, 6, 15, 31), (31, 15, 2, 25), (30, 31, 25, 9), (9, 25, 32, 29), (25, 2, 16, 32), (32, 16, 0, 24), (29, 32, 24, 8), (8, 24, 33, 28), (24, 0, 19, 33), (33, 19, 5, 26), (28, 33, 26, 10), (3, 12, 34, 18), (12, 1, 17, 34), (34, 17, 7, 21), (0, 16, 35, 19), (16, 2, 15, 35), (35, 15, 6, 23), (19, 35, 23, 5), (1, 13, 36, 17), (13, 8, 28, 36), (36, 28, 10, 20), (17, 36, 20, 7), (3, 14, 37, 12), (14, 9, 29, 37), (37, 29, 8, 13), (12, 37, 13, 1), (4, 22, 38, 18), (22, 11, 30, 38), (38, 30, 9, 14), (18, 38, 14, 3)])
me_cube_006.polygons.foreach_set('use_smooth', [True] * 31)
_uv = me_cube_006.uv_layers.new(name='UVMap')
_uv.uv.foreach_set('vector', [0.5, 0.125, 0.5625, 0.125, 0.5625, 0.1901, 0.5, 0.1901, 0.5625, 0.125, 0.625, 0.125, 0.625, 0.1901, 0.5625, 0.1901, 0.5625, 0.1901, 0.625, 0.1901, 0.625, 0.2708, 0.5625, 0.2708, 0.5, 0.1901, 0.5625, 0.1901, 0.5625, 0.2708, 0.5, 0.2708, 0.5, 0.2708, 0.5625, 0.2708, 0.5634, 0.3746, 0.5, 0.375, 0.5625, 0.2708, 0.625, 0.2708, 0.6302, 0.3724, 0.5634, 0.3746, 0.5634, 0.3746, 0.6302, 0.3724, 0.6667, 0.4583, 0.5664, 0.4774, 0.5, 0.375, 0.5634, 0.3746, 0.5664, 0.4774, 0.5, 0.4792, 0.5, 0.4792, 0.5664, 0.4774, 0.5655, 0.5595, 0.5, 0.5599, 0.5664, 0.4774, 0.6667, 0.4583, 0.6476, 0.5586, 0.5655, 0.5595, 0.5655, 0.5595, 0.6476, 0.5586, 0.6458, 0.625, 0.5651, 0.625, 0.5, 0.5599, 0.5655, 0.5595, 0.5651, 0.625, 0.5, 0.625, 0.125, 0.5, 0.2448, 0.4948, 0.247, 0.5616, 0.125, 0.5625, 0.2448, 0.4948, 0.3333, 0.4583, 0.3524, 0.5586, 0.247, 0.5616, 0.247, 0.5616, 0.3524, 0.5586, 0.3542, 0.625, 0.2474, 0.625, 0.6667, 0.4583, 0.7552, 0.4948, 0.753, 0.5616, 0.6476, 0.5586, 0.7552, 0.4948, 0.875, 0.5, 0.875, 0.5625, 0.753, 0.5616, 0.753, 0.5616, 0.875, 0.5625, 0.875, 0.625, 0.7526, 0.625, 0.6476, 0.5586, 0.753, 0.5616, 0.7526, 0.625, 0.6458, 0.625, 0.3333, 0.4583, 0.4336, 0.4774, 0.4345, 0.5595, 0.3524, 0.5586, 0.4336, 0.4774, 0.5, 0.4792, 0.5, 0.5599, 0.4345, 0.5595, 0.4345, 0.5595, 0.5, 0.5599, 0.5, 0.625, 0.4349, 0.625, 0.3524, 0.5586, 0.4345, 0.5595, 0.4349, 0.625, 0.3542, 0.625, 0.375, 0.2708, 0.4375, 0.2708, 0.4366, 0.3746, 0.3698, 0.3724, 0.4375, 0.2708, 0.5, 0.2708, 0.5, 0.375, 0.4366, 0.3746, 0.4366, 0.3746, 0.5, 0.375, 0.5, 0.4792, 0.4336, 0.4774, 0.3698, 0.3724, 0.4366, 0.3746, 0.4336, 0.4774, 0.3333, 0.4583, 0.375, 0.125, 0.4375, 0.125, 0.4375, 0.1901, 0.375, 0.1901, 0.4375, 0.125, 0.5, 0.125, 0.5, 0.1901, 0.4375, 0.1901, 0.4375, 0.1901, 0.5, 0.1901, 0.5, 0.2708, 0.4375, 0.2708, 0.375, 0.1901, 0.4375, 0.1901, 0.4375, 0.2708, 0.375, 0.2708])
me_cube_006.materials.append(mat_material)
me_cube_006.use_remesh_preserve_volume = False
me_cube_006.use_remesh_preserve_attributes = False
me_cube_006.use_mirror_vertex_groups = False
me_cube_006.update()

# ---- objects
ob_cube = bpy.data.objects.new('Cube', me_cube)
ob_cube_001 = bpy.data.objects.new('Cube.001', me_cube_001)
ob_cube_002 = bpy.data.objects.new('Cube.002', me_cube_002)
ob_cube_003 = bpy.data.objects.new('Cube.003', me_cube_003)
ob_cube_004 = bpy.data.objects.new('Cube.004', me_cube_006)

# ---- transforms, parenting, visibility, modifiers, constraints
ob_cube.location = (0.0, 0.0, 0.0)
ob_cube.lock_rotations_4d = False
ob_cube.empty_display_type = 'ARROWS'
ob_cube.lineart.crease_threshold = 0.0
_m = ob_cube.modifiers.new('Mirror', 'MIRROR')
_m.use_axis = (False, True, False)
_m.use_clip = True
_m = ob_cube.modifiers.new('Auto Smooth', 'NODES')
_m.node_group = ng_auto_smooth
_gi = [s.identifier for s in ng_auto_smooth.interface.items_tree if s.item_type == 'SOCKET' and s.in_out == 'INPUT']
_m[_gi[1]] = 0.5236  # Angle
ob_cube_001.location = (0.0, 0.0, 0.0)
ob_cube_001.lock_rotations_4d = False
ob_cube_001.empty_display_type = 'ARROWS'
ob_cube_001.lineart.crease_threshold = 0.0
_m = ob_cube_001.modifiers.new('Mirror', 'MIRROR')
_m.use_axis = (False, True, False)
_m.use_clip = True
_m = ob_cube_001.modifiers.new('Auto Smooth', 'NODES')
_m.node_group = ng_auto_smooth
_gi = [s.identifier for s in ng_auto_smooth.interface.items_tree if s.item_type == 'SOCKET' and s.in_out == 'INPUT']
_m[_gi[1]] = 0.5236  # Angle
ob_cube_002.location = (0.0, 0.0, 0.0)
ob_cube_002.lock_rotations_4d = False
ob_cube_002.empty_display_type = 'ARROWS'
ob_cube_002.lineart.crease_threshold = 0.0
_m = ob_cube_002.modifiers.new('Mirror', 'MIRROR')
_m.use_axis = (False, True, False)
_m.use_clip = True
_m = ob_cube_002.modifiers.new('Auto Smooth', 'NODES')
_m.node_group = ng_auto_smooth
_gi = [s.identifier for s in ng_auto_smooth.interface.items_tree if s.item_type == 'SOCKET' and s.in_out == 'INPUT']
_m[_gi[1]] = 0.5236  # Angle
ob_cube_003.location = (0.0, 0.0, 0.0)
ob_cube_003.lineart.crease_threshold = 0.0
ob_cube_004.location = (0.0, 0.0, 0.0)
ob_cube_004.lock_rotations_4d = False
ob_cube_004.empty_display_type = 'ARROWS'
ob_cube_004.lineart.crease_threshold = 0.0
_m = ob_cube_004.modifiers.new('Mirror', 'MIRROR')
_m.use_axis = (False, True, False)
_m.use_clip = True
_m = ob_cube_004.modifiers.new('Auto Smooth', 'NODES')
_m.node_group = ng_auto_smooth
_gi = [s.identifier for s in ng_auto_smooth.interface.items_tree if s.item_type == 'SOCKET' and s.in_out == 'INPUT']
_m[_gi[1]] = 0.5236  # Angle

# ---- collection membership
col_collection.objects.link(ob_cube)
col_collection.objects.link(ob_cube_001)
col_collection.objects.link(ob_cube_002)
col_collection.objects.link(ob_cube_003)
col_collection.objects.link(ob_cube_004)

# ---- scene / render settings (as saved in the file)
scene.frame_start = 1; scene.frame_end = 250; scene.frame_set(1)
scene.render.engine = 'BLENDER_EEVEE_NEXT'
scene.cycles.use_denoising = False
scene.cycles.samples = 128
scene.cycles.sampling_pattern = 'TABULATED_SOBOL'
scene.cycles.use_adaptive_sampling = False
scene.cycles.use_light_tree = False
scene.view_settings.view_transform = 'Filmic'
bpy.context.view_layer.update()

# ---- added for rendering (the .blend has no active camera and no usable light): camera, sun
cam_auto = bpy.data.cameras.new('AutoCamera')
cam_auto.lens = 50.0
cam_auto.sensor_width = 36.0
cam_auto.clip_end = 1000.0
ob_auto_camera = bpy.data.objects.new('AutoCamera', cam_auto)
scene.collection.objects.link(ob_auto_camera)
ob_auto_camera.location = (13.7217, -16.5799, 5.09312)
ob_auto_camera.rotation_euler = (1.09748, -7.21219e-08, 0.694738)
scene.camera = ob_auto_camera
light_auto_sun = bpy.data.lights.new('AutoSun', 'SUN')
light_auto_sun.energy = 3.0
light_auto_sun.angle = 0.0523599
ob_auto_sun = bpy.data.objects.new('AutoSun', light_auto_sun)
scene.collection.objects.link(ob_auto_sun)
ob_auto_sun.rotation_euler = (0.872665, 0.174533, 0.523599)
bpy.context.view_layer.update()
